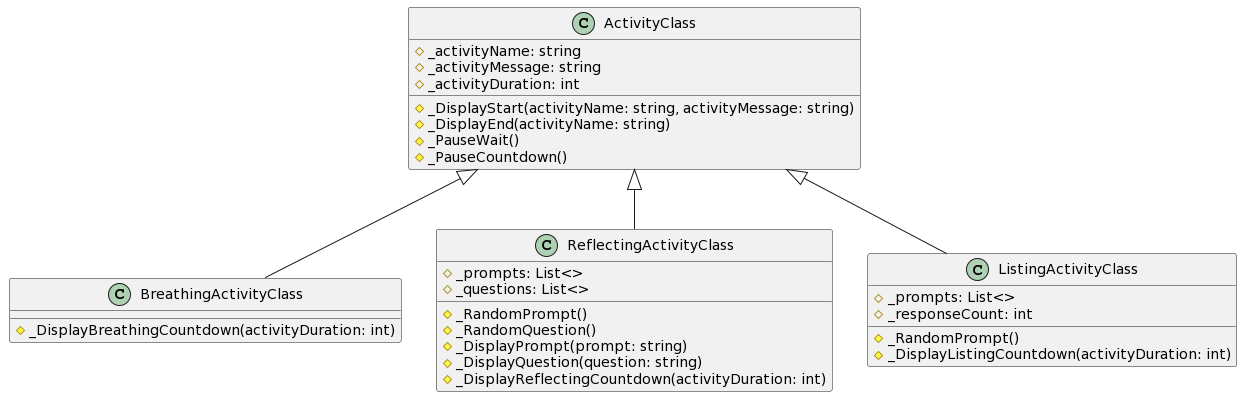

The diagram above was rendered by PlantUML. Its source (embedded in the PNG):
@startuml
ActivityClass <|-- BreathingActivityClass
ActivityClass <|-- ReflectingActivityClass
ActivityClass <|-- ListingActivityClass

class ActivityClass {
# _activityName: string
# _activityMessage: string
# _activityDuration: int

# _DisplayStart(activityName: string, activityMessage: string)
# _DisplayEnd(activityName: string)
# _PauseWait()
# _PauseCountdown()
}


class BreathingActivityClass {
# _DisplayBreathingCountdown(activityDuration: int)
}


class ReflectingActivityClass {
# _prompts: List<>
# _questions: List<>

# _RandomPrompt()
# _RandomQuestion()
# _DisplayPrompt(prompt: string)
# _DisplayQuestion(question: string)
# _DisplayReflectingCountdown(activityDuration: int)
}


class ListingActivityClass {
# _prompts: List<>
# _responseCount: int

# _RandomPrompt()
# _DisplayListingCountdown(activityDuration: int)
}
@enduml